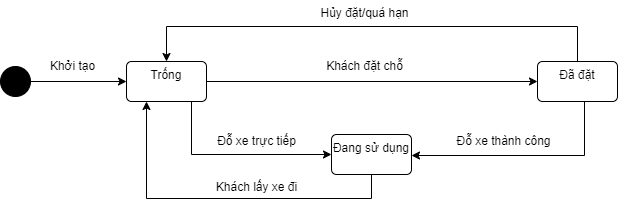

The diagram above was exported from draw.io. Its source (the exported page's mxGraphModel, read from the mxfile embedded in the PNG):
<mxGraphModel dx="1224" dy="1226" grid="0" gridSize="10" guides="1" tooltips="1" connect="1" arrows="1" fold="1" page="1" pageScale="1" pageWidth="1100" pageHeight="850" background="none" math="0" shadow="0">
  <root>
    <mxCell id="0" />
    <mxCell id="1" parent="0" />
    <mxCell id="lC42DWq8RhxG1oxRuPER-8" style="edgeStyle=orthogonalEdgeStyle;rounded=0;orthogonalLoop=1;jettySize=auto;html=1;" edge="1" parent="1" source="lC42DWq8RhxG1oxRuPER-1" target="lC42DWq8RhxG1oxRuPER-2">
      <mxGeometry relative="1" as="geometry" />
    </mxCell>
    <mxCell id="lC42DWq8RhxG1oxRuPER-15" style="edgeStyle=orthogonalEdgeStyle;rounded=0;orthogonalLoop=1;jettySize=auto;html=1;entryX=0;entryY=0.5;entryDx=0;entryDy=0;" edge="1" parent="1" source="lC42DWq8RhxG1oxRuPER-1" target="lC42DWq8RhxG1oxRuPER-3">
      <mxGeometry relative="1" as="geometry">
        <Array as="points">
          <mxPoint x="399" y="293" />
        </Array>
      </mxGeometry>
    </mxCell>
    <mxCell id="lC42DWq8RhxG1oxRuPER-1" value="Trống" style="html=1;align=center;verticalAlign=top;rounded=1;absoluteArcSize=1;arcSize=10;dashed=0;whiteSpace=wrap;" vertex="1" parent="1">
      <mxGeometry x="334" y="200" width="80" height="40" as="geometry" />
    </mxCell>
    <mxCell id="lC42DWq8RhxG1oxRuPER-11" style="edgeStyle=orthogonalEdgeStyle;rounded=0;orthogonalLoop=1;jettySize=auto;html=1;entryX=1;entryY=0.5;entryDx=0;entryDy=0;" edge="1" parent="1" source="lC42DWq8RhxG1oxRuPER-2" target="lC42DWq8RhxG1oxRuPER-3">
      <mxGeometry relative="1" as="geometry">
        <Array as="points">
          <mxPoint x="792" y="294" />
        </Array>
      </mxGeometry>
    </mxCell>
    <mxCell id="lC42DWq8RhxG1oxRuPER-12" style="edgeStyle=orthogonalEdgeStyle;rounded=0;orthogonalLoop=1;jettySize=auto;html=1;entryX=0.5;entryY=0;entryDx=0;entryDy=0;" edge="1" parent="1" source="lC42DWq8RhxG1oxRuPER-2" target="lC42DWq8RhxG1oxRuPER-1">
      <mxGeometry relative="1" as="geometry">
        <Array as="points">
          <mxPoint x="785" y="165" />
          <mxPoint x="374" y="165" />
        </Array>
      </mxGeometry>
    </mxCell>
    <mxCell id="lC42DWq8RhxG1oxRuPER-2" value="Đã đặt" style="html=1;align=center;verticalAlign=top;rounded=1;absoluteArcSize=1;arcSize=10;dashed=0;whiteSpace=wrap;" vertex="1" parent="1">
      <mxGeometry x="745" y="200" width="80" height="40" as="geometry" />
    </mxCell>
    <mxCell id="lC42DWq8RhxG1oxRuPER-17" style="edgeStyle=orthogonalEdgeStyle;rounded=0;orthogonalLoop=1;jettySize=auto;html=1;entryX=0.25;entryY=1;entryDx=0;entryDy=0;" edge="1" parent="1" source="lC42DWq8RhxG1oxRuPER-3" target="lC42DWq8RhxG1oxRuPER-1">
      <mxGeometry relative="1" as="geometry">
        <mxPoint x="361" y="277" as="targetPoint" />
        <Array as="points">
          <mxPoint x="579" y="337" />
          <mxPoint x="354" y="337" />
        </Array>
      </mxGeometry>
    </mxCell>
    <mxCell id="lC42DWq8RhxG1oxRuPER-3" value="Đang sử dụng" style="html=1;align=center;verticalAlign=top;rounded=1;absoluteArcSize=1;arcSize=10;dashed=0;whiteSpace=wrap;" vertex="1" parent="1">
      <mxGeometry x="539" y="273" width="80" height="40" as="geometry" />
    </mxCell>
    <mxCell id="lC42DWq8RhxG1oxRuPER-6" style="edgeStyle=orthogonalEdgeStyle;rounded=0;orthogonalLoop=1;jettySize=auto;html=1;entryX=0;entryY=0.5;entryDx=0;entryDy=0;" edge="1" parent="1" source="lC42DWq8RhxG1oxRuPER-4" target="lC42DWq8RhxG1oxRuPER-1">
      <mxGeometry relative="1" as="geometry" />
    </mxCell>
    <mxCell id="lC42DWq8RhxG1oxRuPER-4" value="" style="ellipse;fillColor=strokeColor;html=1;" vertex="1" parent="1">
      <mxGeometry x="208" y="205" width="30" height="30" as="geometry" />
    </mxCell>
    <mxCell id="lC42DWq8RhxG1oxRuPER-7" value="Khởi tạo" style="text;html=1;align=center;verticalAlign=middle;resizable=0;points=[];autosize=1;strokeColor=none;fillColor=none;" vertex="1" parent="1">
      <mxGeometry x="248" y="192" width="63" height="26" as="geometry" />
    </mxCell>
    <mxCell id="lC42DWq8RhxG1oxRuPER-10" value="Khách đặt chỗ" style="text;html=1;align=center;verticalAlign=middle;resizable=0;points=[];autosize=1;strokeColor=none;fillColor=none;" vertex="1" parent="1">
      <mxGeometry x="524.5" y="192" width="95" height="26" as="geometry" />
    </mxCell>
    <mxCell id="lC42DWq8RhxG1oxRuPER-13" value="Hủy đặt/quá hạn" style="text;html=1;align=center;verticalAlign=middle;resizable=0;points=[];autosize=1;strokeColor=none;fillColor=none;" vertex="1" parent="1">
      <mxGeometry x="519" y="139" width="106" height="26" as="geometry" />
    </mxCell>
    <mxCell id="lC42DWq8RhxG1oxRuPER-14" value="Đỗ xe thành công" style="text;html=1;align=center;verticalAlign=middle;resizable=0;points=[];autosize=1;strokeColor=none;fillColor=none;" vertex="1" parent="1">
      <mxGeometry x="654.5" y="267" width="112" height="26" as="geometry" />
    </mxCell>
    <mxCell id="lC42DWq8RhxG1oxRuPER-16" value="Đỗ xe trực tiếp" style="text;html=1;align=center;verticalAlign=middle;resizable=0;points=[];autosize=1;strokeColor=none;fillColor=none;" vertex="1" parent="1">
      <mxGeometry x="415" y="267" width="97" height="26" as="geometry" />
    </mxCell>
    <mxCell id="lC42DWq8RhxG1oxRuPER-18" value="Khách lấy xe đi" style="text;html=1;align=center;verticalAlign=middle;resizable=0;points=[];autosize=1;strokeColor=none;fillColor=none;" vertex="1" parent="1">
      <mxGeometry x="414" y="313" width="99" height="26" as="geometry" />
    </mxCell>
  </root>
</mxGraphModel>